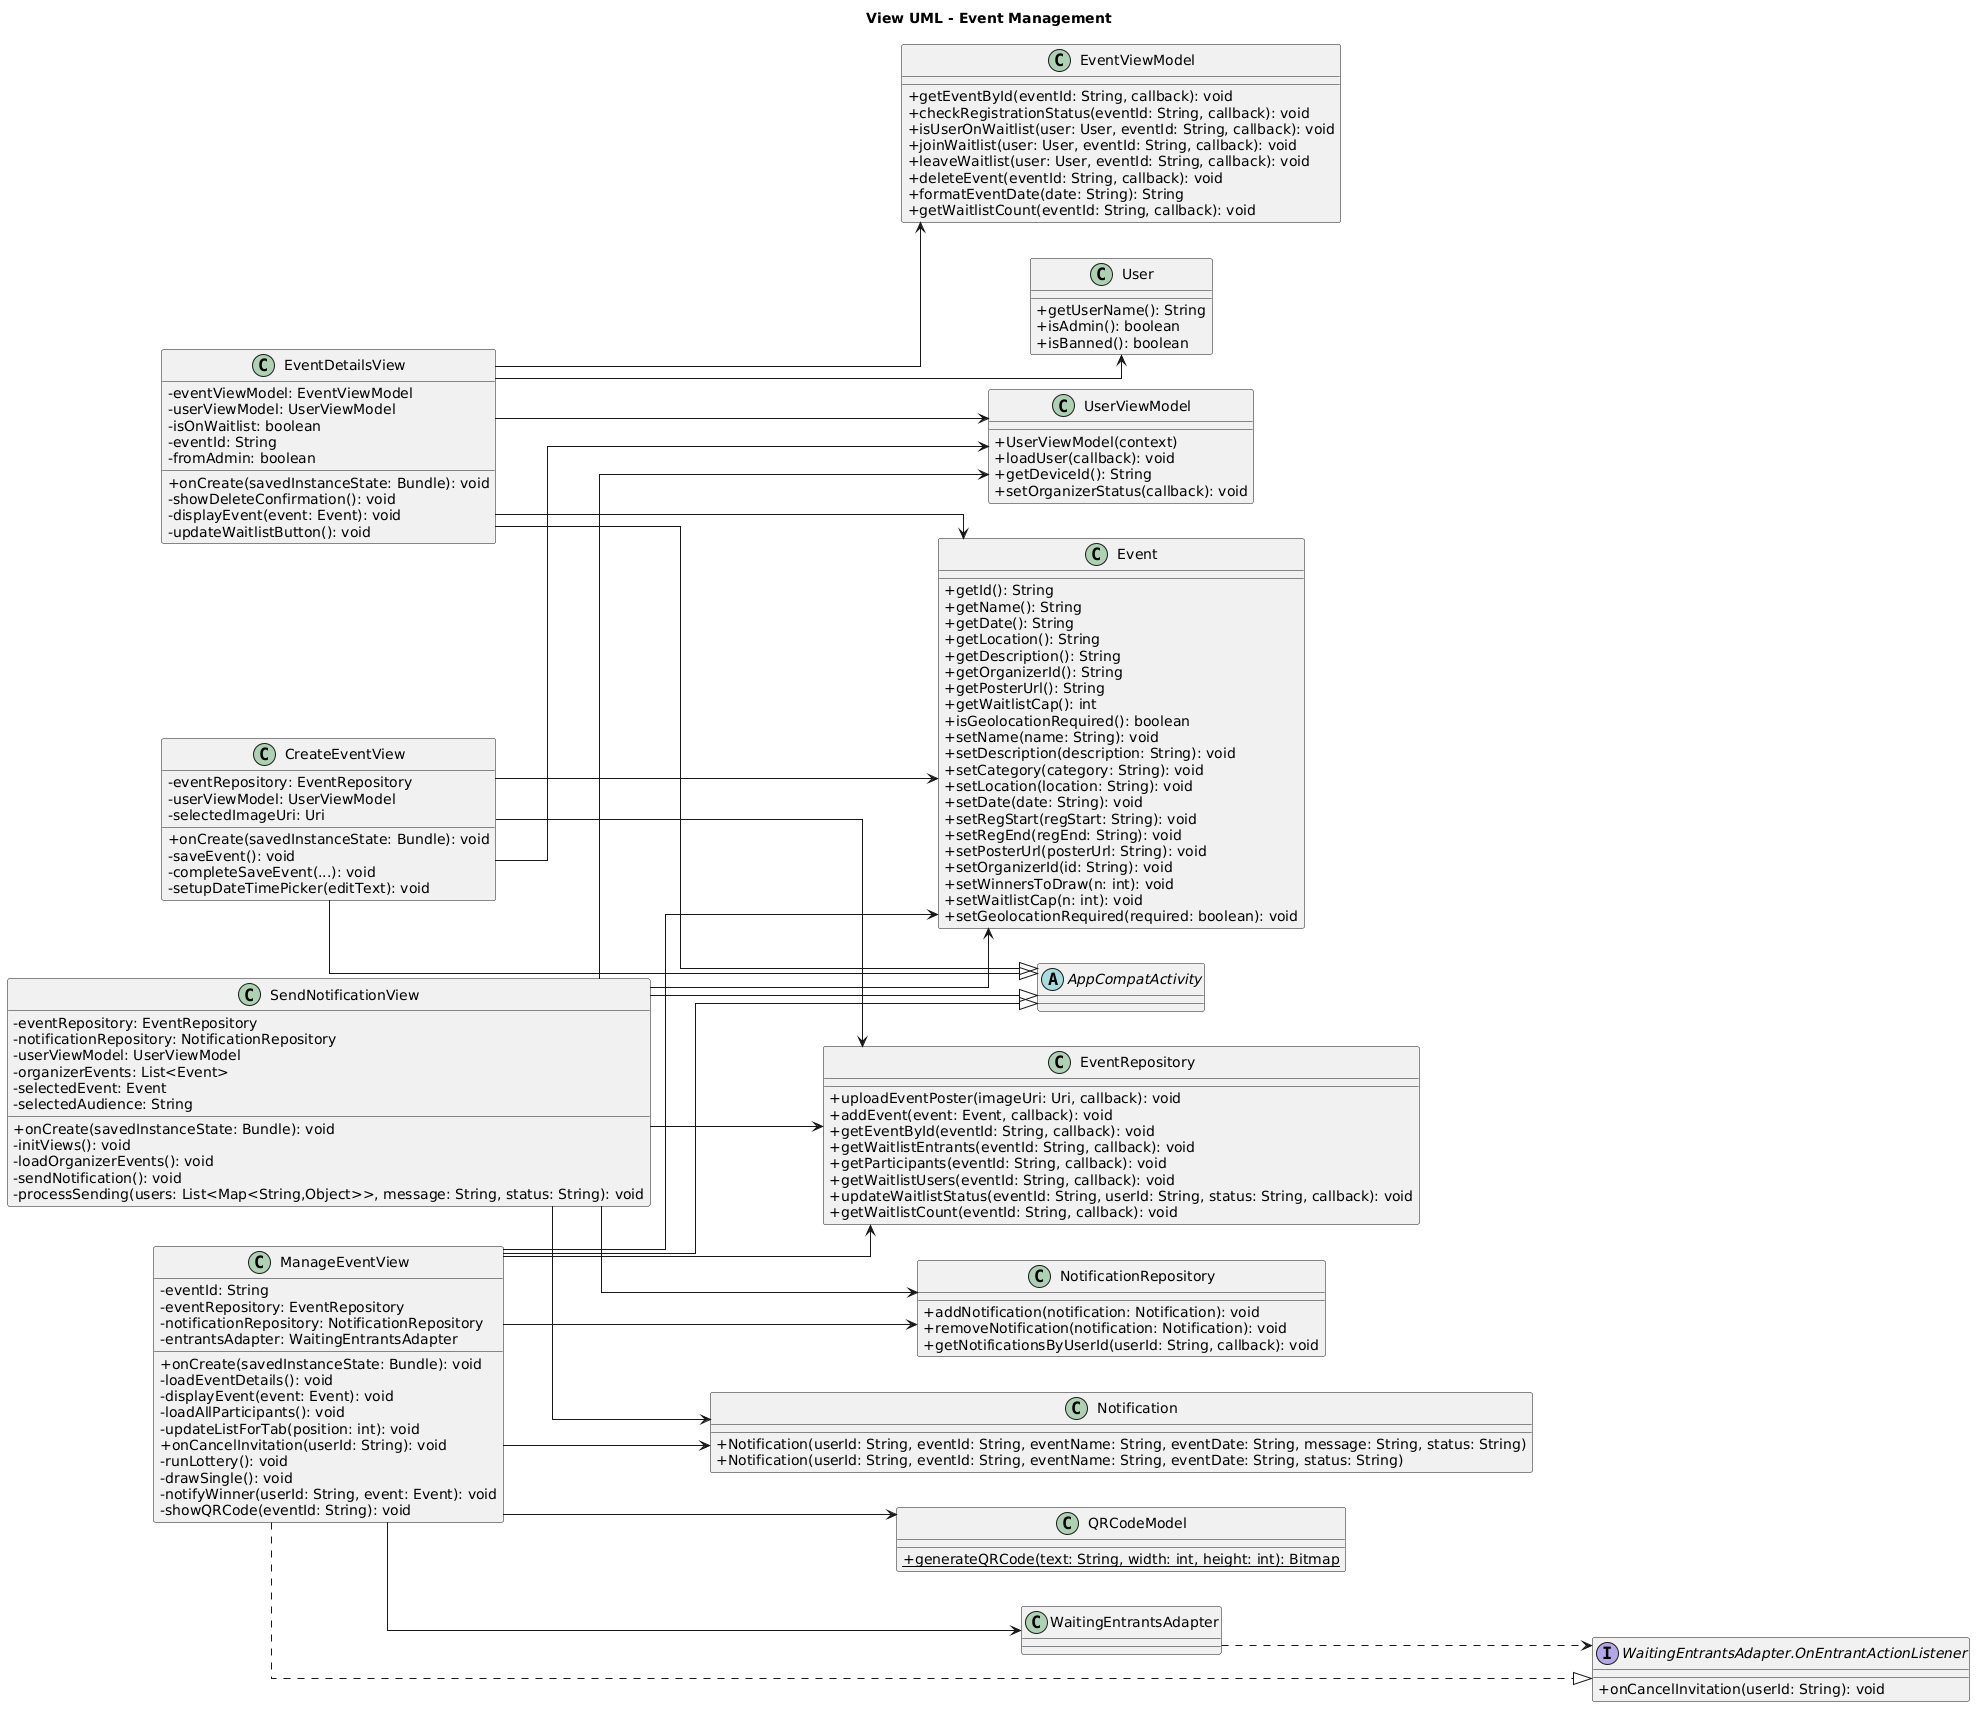

The diagram above was rendered by PlantUML. Its source (embedded in the PNG):
@startuml
skinparam classAttributeIconSize 0
skinparam linetype ortho
left to right direction

title View UML - Event Management

abstract class AppCompatActivity

class User {
  + getUserName(): String
  + isAdmin(): boolean
  + isBanned(): boolean
}

class Event {
  + getId(): String
  + getName(): String
  + getDate(): String
  + getLocation(): String
  + getDescription(): String
  + getOrganizerId(): String
  + getPosterUrl(): String
  + getWaitlistCap(): int
  + isGeolocationRequired(): boolean
  + setName(name: String): void
  + setDescription(description: String): void
  + setCategory(category: String): void
  + setLocation(location: String): void
  + setDate(date: String): void
  + setRegStart(regStart: String): void
  + setRegEnd(regEnd: String): void
  + setPosterUrl(posterUrl: String): void
  + setOrganizerId(id: String): void
  + setWinnersToDraw(n: int): void
  + setWaitlistCap(n: int): void
  + setGeolocationRequired(required: boolean): void
}

class Notification {
  + Notification(userId: String, eventId: String, eventName: String, eventDate: String, message: String, status: String)
  + Notification(userId: String, eventId: String, eventName: String, eventDate: String, status: String)
}

class EventRepository {
  + uploadEventPoster(imageUri: Uri, callback): void
  + addEvent(event: Event, callback): void
  + getEventById(eventId: String, callback): void
  + getWaitlistEntrants(eventId: String, callback): void
  + getParticipants(eventId: String, callback): void
  + getWaitlistUsers(eventId: String, callback): void
  + updateWaitlistStatus(eventId: String, userId: String, status: String, callback): void
  + getWaitlistCount(eventId: String, callback): void
}

class NotificationRepository {
  + addNotification(notification: Notification): void
  + removeNotification(notification: Notification): void
  + getNotificationsByUserId(userId: String, callback): void
}

class QRCodeModel {
  + {static} generateQRCode(text: String, width: int, height: int): Bitmap
}

class UserViewModel {
  + UserViewModel(context)
  + loadUser(callback): void
  + getDeviceId(): String
  + setOrganizerStatus(callback): void
}

class EventViewModel {
  + getEventById(eventId: String, callback): void
  + checkRegistrationStatus(eventId: String, callback): void
  + isUserOnWaitlist(user: User, eventId: String, callback): void
  + joinWaitlist(user: User, eventId: String, callback): void
  + leaveWaitlist(user: User, eventId: String, callback): void
  + deleteEvent(eventId: String, callback): void
  + formatEventDate(date: String): String
  + getWaitlistCount(eventId: String, callback): void
}

class CreateEventView {
  - eventRepository: EventRepository
  - userViewModel: UserViewModel
  - selectedImageUri: Uri
  + onCreate(savedInstanceState: Bundle): void
  - saveEvent(): void
  - completeSaveEvent(...): void
  - setupDateTimePicker(editText): void
}

class EventDetailsView {
  - eventViewModel: EventViewModel
  - userViewModel: UserViewModel
  - isOnWaitlist: boolean
  - eventId: String
  - fromAdmin: boolean
  + onCreate(savedInstanceState: Bundle): void
  - showDeleteConfirmation(): void
  - displayEvent(event: Event): void
  - updateWaitlistButton(): void
}

class ManageEventView {
  - eventId: String
  - eventRepository: EventRepository
  - notificationRepository: NotificationRepository
  - entrantsAdapter: WaitingEntrantsAdapter
  + onCreate(savedInstanceState: Bundle): void
  - loadEventDetails(): void
  - displayEvent(event: Event): void
  - loadAllParticipants(): void
  - updateListForTab(position: int): void
  + onCancelInvitation(userId: String): void
  - runLottery(): void
  - drawSingle(): void
  - notifyWinner(userId: String, event: Event): void
  - showQRCode(eventId: String): void
}

class SendNotificationView {
  - eventRepository: EventRepository
  - notificationRepository: NotificationRepository
  - userViewModel: UserViewModel
  - organizerEvents: List<Event>
  - selectedEvent: Event
  - selectedAudience: String
  + onCreate(savedInstanceState: Bundle): void
  - initViews(): void
  - loadOrganizerEvents(): void
  - sendNotification(): void
  - processSending(users: List<Map<String,Object>>, message: String, status: String): void
}

class WaitingEntrantsAdapter
interface "WaitingEntrantsAdapter.OnEntrantActionListener" as OnEntrantActionListener {
  + onCancelInvitation(userId: String): void
}

CreateEventView --|> AppCompatActivity
EventDetailsView --|> AppCompatActivity
ManageEventView --|> AppCompatActivity
SendNotificationView --|> AppCompatActivity

ManageEventView ..|> OnEntrantActionListener

CreateEventView --> EventRepository
CreateEventView --> UserViewModel
CreateEventView --> Event

EventDetailsView --> EventViewModel
EventDetailsView --> UserViewModel
EventDetailsView --> Event
EventDetailsView --> User

ManageEventView --> EventRepository
ManageEventView --> NotificationRepository
ManageEventView --> Event
ManageEventView --> Notification
ManageEventView --> QRCodeModel
ManageEventView --> WaitingEntrantsAdapter
WaitingEntrantsAdapter ..> OnEntrantActionListener

SendNotificationView --> EventRepository
SendNotificationView --> NotificationRepository
SendNotificationView --> UserViewModel
SendNotificationView --> Event
SendNotificationView --> Notification
@enduml